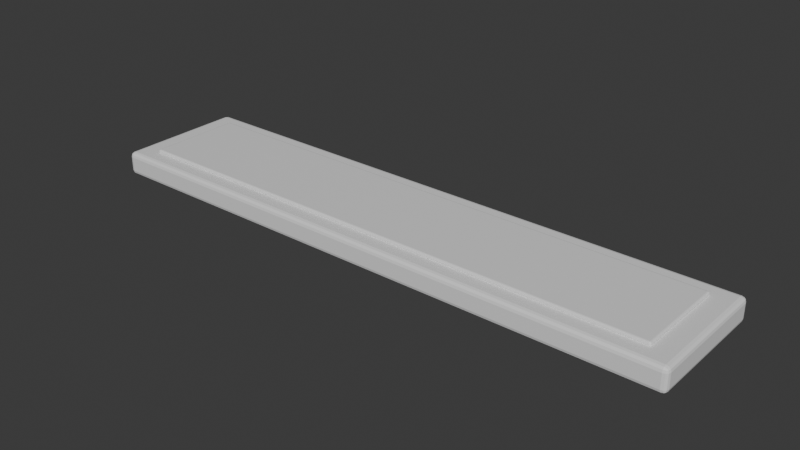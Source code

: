 # Source: peak-tram-lights.blend  (saved by Blender 5.2.45; exported with 4.5.12 LTS)
import bpy
from mathutils import Matrix  # noqa: F401  (used for matrix-valued properties, if any)

bpy.ops.wm.read_factory_settings(use_empty=True)
scene = bpy.context.scene
scene.name = 'Scene'

# ---- collections
col_collection = bpy.data.collections.new('Collection'); scene.collection.children.link(col_collection)

# ---- materials (node trees are filled in below, after node groups)
mat_recessed_light_aluminium_body = bpy.data.materials.new('Recessed light aluminium body')
mat_recessed_light_aluminium_body.diffuse_color = (0.55, 0.61, 0.6, 1.0)
mat_inset_frosted_light_diffuser = bpy.data.materials.new('Inset frosted light diffuser')
mat_inset_frosted_light_diffuser.diffuse_color = (1.0, 0.8, 0.5, 1.0)

# ---- material node trees
mat_recessed_light_aluminium_body.use_nodes = True; mat_recessed_light_aluminium_body.node_tree.nodes.clear()
_N = mat_recessed_light_aluminium_body.node_tree.nodes; _L = mat_recessed_light_aluminium_body.node_tree.links
n0 = _N.new('ShaderNodeBsdfPrincipled'); n0.name = 'Principled BSDF'; n0.location = (-200, 100)
n0.inputs[10].default_value = 0.005
n1 = _N.new('ShaderNodeOutputMaterial'); n1.name = 'Material Output'; n1.location = (200, 100)
_L.new(n0.outputs[0], n1.inputs[0])
n1.is_active_output = True
mat_inset_frosted_light_diffuser.use_nodes = True; mat_inset_frosted_light_diffuser.node_tree.nodes.clear()
_N = mat_inset_frosted_light_diffuser.node_tree.nodes; _L = mat_inset_frosted_light_diffuser.node_tree.links
n0 = _N.new('ShaderNodeBsdfPrincipled'); n0.name = 'Principled BSDF'; n0.location = (-200, 100)
n0.inputs[10].default_value = 0.005
n1 = _N.new('ShaderNodeOutputMaterial'); n1.name = 'Material Output'; n1.location = (200, 100)
_L.new(n0.outputs[0], n1.inputs[0])
n1.is_active_output = True

# ---- world
world_world = bpy.data.worlds.new('World'); scene.world = world_world
world_world.use_nodes = True; world_world.node_tree.nodes.clear()
_N = world_world.node_tree.nodes; _L = world_world.node_tree.links
n0 = _N.new('ShaderNodeOutputWorld'); n0.name = 'World Output'; n0.location = (200, 100)
n1 = _N.new('ShaderNodeBackground'); n1.name = 'Background'; n1.location = (-200, 100)
n1.inputs[0].default_value = (0.05088, 0.05088, 0.05088, 1.0)
_L.new(n1.outputs[0], n0.inputs[0])
n0.is_active_output = True
world_world.color = (0.05088, 0.05088, 0.05088)
world_world.sun_shadow_jitter_overblur = 0.0

# ---- meshes
me_cube_001 = bpy.data.meshes.new('Cube.001')
me_cube_001.from_pydata([(-0.492, -0.102, -0.02), (-0.492, -0.11, -0.012), (-0.5, -0.102, -0.012), (-0.492, -0.106, -0.01893), (-0.496, -0.102, -0.01893), (-0.4958, -0.1058, -0.01789), (-0.496, -0.1089, -0.012), (-0.492, -0.1089, -0.01599), (-0.4958, -0.1079, -0.01583), (-0.4989, -0.102, -0.01599), (-0.4989, -0.106, -0.012), (-0.4979, -0.1058, -0.01583), (-0.492, -0.11, 0.012), (-0.492, -0.102, 0.02), (-0.5, -0.102, 0.012), (-0.492, -0.1089, 0.01599), (-0.496, -0.1089, 0.012), (-0.4958, -0.1079, 0.01583), (-0.496, -0.102, 0.01893), (-0.492, -0.106, 0.01893), (-0.4958, -0.1058, 0.01789), (-0.4989, -0.106, 0.012), (-0.4989, -0.102, 0.01599), (-0.4979, -0.1058, 0.01583), (-0.492, 0.102, -0.02), (-0.5, 0.102, -0.012), (-0.492, 0.11, -0.012), (-0.496, 0.102, -0.01893), (-0.492, 0.106, -0.01893), (-0.4958, 0.1058, -0.01789), (-0.4989, 0.106, -0.012), (-0.4989, 0.102, -0.01599), (-0.4979, 0.1058, -0.01583), (-0.492, 0.1089, -0.01599), (-0.496, 0.1089, -0.012), (-0.4958, 0.1079, -0.01583), (-0.492, 0.102, 0.02), (-0.492, 0.11, 0.012), (-0.5, 0.102, 0.012), (-0.492, 0.106, 0.01893), (-0.496, 0.102, 0.01893), (-0.4958, 0.1058, 0.01789), (-0.496, 0.1089, 0.012), (-0.492, 0.1089, 0.01599), (-0.4958, 0.1079, 0.01583), (-0.4989, 0.102, 0.01599), (-0.4989, 0.106, 0.012), (-0.4979, 0.1058, 0.01583), (0.492, -0.102, -0.02), (0.5, -0.102, -0.012), (0.492, -0.11, -0.012), (0.496, -0.102, -0.01893), (0.492, -0.106, -0.01893), (0.4958, -0.1058, -0.01789), (0.4989, -0.106, -0.012), (0.4989, -0.102, -0.01599), (0.4979, -0.1058, -0.01583), (0.492, -0.1089, -0.01599), (0.496, -0.1089, -0.012), (0.4958, -0.1079, -0.01583), (0.492, -0.102, 0.02), (0.492, -0.11, 0.012), (0.5, -0.102, 0.012), (0.492, -0.106, 0.01893), (0.496, -0.102, 0.01893), (0.4958, -0.1058, 0.01789), (0.496, -0.1089, 0.012), (0.492, -0.1089, 0.01599), (0.4958, -0.1079, 0.01583), (0.4989, -0.102, 0.01599), (0.4989, -0.106, 0.012), (0.4979, -0.1058, 0.01583), (0.492, 0.102, -0.02), (0.492, 0.11, -0.012), (0.5, 0.102, -0.012), (0.492, 0.106, -0.01893), (0.496, 0.102, -0.01893), (0.4958, 0.1058, -0.01789), (0.496, 0.1089, -0.012), (0.492, 0.1089, -0.01599), (0.4958, 0.1079, -0.01583), (0.4989, 0.102, -0.01599), (0.4989, 0.106, -0.012), (0.4979, 0.1058, -0.01583), (0.492, 0.102, 0.02), (0.5, 0.102, 0.012), (0.492, 0.11, 0.012), (0.496, 0.102, 0.01893), (0.492, 0.106, 0.01893), (0.4958, 0.1058, 0.01789), (0.4989, 0.106, 0.012), (0.4989, 0.102, 0.01599), (0.4979, 0.1058, 0.01583), (0.492, 0.1089, 0.01599), (0.496, 0.1089, 0.012), (0.4958, 0.1079, 0.01583)], [], [(0, 3, 5, 4), (3, 7, 8, 5), (1, 6, 8, 7), (6, 10, 11, 8), (2, 9, 11, 10), (9, 4, 5, 11), (5, 8, 11), (12, 15, 17, 16), (15, 19, 20, 17), (13, 18, 20, 19), (18, 22, 23, 20), (14, 21, 23, 22), (21, 16, 17, 23), (17, 20, 23), (24, 27, 29, 28), (27, 31, 32, 29), (25, 30, 32, 31), (30, 34, 35, 32), (26, 33, 35, 34), (33, 28, 29, 35), (29, 32, 35), (36, 39, 41, 40), (39, 43, 44, 41), (37, 42, 44, 43), (42, 46, 47, 44), (38, 45, 47, 46), (45, 40, 41, 47), (41, 44, 47), (48, 51, 53, 52), (51, 55, 56, 53), (49, 54, 56, 55), (54, 58, 59, 56), (50, 57, 59, 58), (57, 52, 53, 59), (53, 56, 59), (60, 63, 65, 64), (63, 67, 68, 65), (61, 66, 68, 67), (66, 70, 71, 68), (62, 69, 71, 70), (69, 64, 65, 71), (65, 68, 71), (72, 75, 77, 76), (75, 79, 80, 77), (73, 78, 80, 79), (78, 82, 83, 80), (74, 81, 83, 82), (81, 76, 77, 83), (77, 80, 83), (84, 87, 89, 88), (87, 91, 92, 89), (85, 90, 92, 91), (90, 94, 95, 92), (86, 93, 95, 94), (93, 88, 89, 95), (89, 92, 95), (24, 0, 4, 27), (27, 4, 9, 31), (31, 9, 2, 25), (1, 12, 16, 6), (6, 16, 21, 10), (10, 21, 14, 2), (13, 36, 40, 18), (18, 40, 45, 22), (22, 45, 38, 14), (37, 26, 34, 42), (42, 34, 30, 46), (46, 30, 25, 38), (72, 24, 28, 75), (75, 28, 33, 79), (79, 33, 26, 73), (36, 84, 88, 39), (39, 88, 93, 43), (43, 93, 86, 37), (85, 74, 82, 90), (90, 82, 78, 94), (94, 78, 73, 86), (48, 72, 76, 51), (51, 76, 81, 55), (55, 81, 74, 49), (84, 60, 64, 87), (87, 64, 69, 91), (91, 69, 62, 85), (61, 50, 58, 66), (66, 58, 54, 70), (70, 54, 49, 62), (0, 48, 52, 3), (3, 52, 57, 7), (7, 57, 50, 1), (60, 13, 19, 63), (63, 19, 15, 67), (67, 15, 12, 61), (24, 72, 48, 0), (2, 14, 38, 25), (50, 61, 12, 1), (84, 36, 13, 60), (26, 37, 86, 73), (74, 85, 62, 49)])
_uv = me_cube_001.uv_layers.new(name='UVMap')
_uv.uv.foreach_set('vector', [0.127, 0.7409, 0.127, 0.7454, 0.126, 0.7453, 0.126, 0.7409, 0.127, 0.7454, 0.127, 0.75, 0.126, 0.75, 0.126, 0.7453, 0.425, 0.998, 0.425, 1.0, 0.375, 0.999, 0.375, 0.998, 0.425, 0.0, 0.425, 0.004551, 0.375, 0.004744, 0.375, 0.0, 0.425, 0.009091, 0.375, 0.009091, 0.375, 0.004744, 0.425, 0.004551, 0.125, 0.7409, 0.126, 0.7409, 0.126, 0.7453, 0.125, 0.7453, 0.126, 0.7453, 0.126, 0.75, 0.125, 0.7453, 0.575, 0.998, 0.6, 0.998, 0.5989, 0.999, 0.575, 1.0, 0.6, 0.998, 0.625, 0.998, 0.625, 0.999, 0.5989, 0.999, 0.873, 0.7409, 0.875, 0.7409, 0.874, 0.75, 0.873, 0.75, 0.625, 0.009091, 0.6, 0.009091, 0.5989, 0.004744, 0.625, 0.0, 0.575, 0.009091, 0.575, 0.004551, 0.5989, 0.004744, 0.6, 0.009091, 0.575, 0.004551, 0.575, 0.0, 0.5989, 0.002394, 0.5989, 0.004744, 0.5989, 0.999, 0.625, 0.999, 0.5989, 0.9995, 0.127, 0.5091, 0.126, 0.5091, 0.126, 0.5047, 0.127, 0.5046, 0.126, 0.5091, 0.125, 0.5091, 0.125, 0.5047, 0.126, 0.5047, 0.425, 0.2409, 0.425, 0.2454, 0.375, 0.2453, 0.375, 0.2409, 0.425, 0.2454, 0.425, 0.251, 0.375, 0.251, 0.375, 0.2453, 0.425, 0.252, 0.375, 0.252, 0.375, 0.251, 0.425, 0.251, 0.127, 0.5, 0.127, 0.5046, 0.126, 0.5047, 0.126, 0.5, 0.126, 0.5047, 0.125, 0.5047, 0.126, 0.5, 0.873, 0.5091, 0.873, 0.5, 0.874, 0.5, 0.875, 0.5091, 0.625, 0.252, 0.6, 0.252, 0.5989, 0.251, 0.625, 0.2507, 0.575, 0.252, 0.575, 0.251, 0.5989, 0.251, 0.6, 0.252, 0.575, 0.251, 0.575, 0.2454, 0.5989, 0.2466, 0.5989, 0.251, 0.575, 0.2409, 0.6, 0.2409, 0.5989, 0.2466, 0.575, 0.2454, 0.6, 0.2409, 0.625, 0.2409, 0.625, 0.2507, 0.5989, 0.2466, 0.625, 0.2507, 0.5989, 0.251, 0.5989, 0.2466, 0.373, 0.7409, 0.374, 0.7409, 0.374, 0.7453, 0.373, 0.7454, 0.374, 0.7409, 0.4, 0.7409, 0.3944, 0.7453, 0.374, 0.7453, 0.425, 0.7409, 0.425, 0.7454, 0.3944, 0.7453, 0.4, 0.7409, 0.425, 0.7454, 0.425, 0.751, 0.3745, 0.7505, 0.3944, 0.7453, 0.425, 0.752, 0.374, 0.751, 0.3745, 0.7505, 0.425, 0.751, 0.374, 0.751, 0.373, 0.7454, 0.374, 0.7453, 0.3745, 0.7505, 0.374, 0.7453, 0.3944, 0.7453, 0.3745, 0.7505, 0.627, 0.7409, 0.626, 0.751, 0.6255, 0.7505, 0.626, 0.7409, 0.626, 0.751, 0.6, 0.752, 0.5989, 0.751, 0.6255, 0.7505, 0.575, 0.752, 0.575, 0.751, 0.5989, 0.751, 0.6, 0.752, 0.575, 0.751, 0.575, 0.7454, 0.5989, 0.7466, 0.5989, 0.751, 0.575, 0.7409, 0.6, 0.7409, 0.5989, 0.7466, 0.575, 0.7454, 0.6, 0.7409, 0.626, 0.7409, 0.6255, 0.7505, 0.5989, 0.7466, 0.6255, 0.7505, 0.5989, 0.751, 0.5989, 0.7466, 0.373, 0.5091, 0.373, 0.5046, 0.374, 0.5047, 0.374, 0.5091, 0.373, 0.5046, 0.374, 0.499, 0.3745, 0.4995, 0.374, 0.5047, 0.425, 0.498, 0.425, 0.499, 0.3745, 0.4995, 0.374, 0.499, 0.425, 0.499, 0.425, 0.5046, 0.3944, 0.5047, 0.3745, 0.4995, 0.425, 0.5091, 0.4, 0.5091, 0.3944, 0.5047, 0.425, 0.5046, 0.4, 0.5091, 0.374, 0.5091, 0.374, 0.5047, 0.3944, 0.5047, 0.374, 0.5047, 0.3745, 0.4995, 0.3944, 0.5047, 0.627, 0.5091, 0.626, 0.5091, 0.6189, 0.5033, 0.626, 0.499, 0.626, 0.5091, 0.6, 0.5091, 0.5989, 0.5047, 0.6189, 0.5033, 0.575, 0.5091, 0.575, 0.5046, 0.5989, 0.5047, 0.6, 0.5091, 0.575, 0.5046, 0.575, 0.499, 0.5989, 0.4998, 0.5989, 0.5047, 0.575, 0.498, 0.6, 0.498, 0.5989, 0.4998, 0.575, 0.499, 0.6, 0.498, 0.626, 0.499, 0.6189, 0.5033, 0.5989, 0.4998, 0.6189, 0.5033, 0.5989, 0.5047, 0.5989, 0.4998, 0.127, 0.5091, 0.127, 0.7409, 0.126, 0.7409, 0.126, 0.5091, 0.126, 0.5091, 0.126, 0.7409, 0.125, 0.7409, 0.125, 0.5091, 0.375, 0.2409, 0.375, 0.009091, 0.425, 0.009091, 0.425, 0.2409, 0.425, 0.998, 0.575, 0.998, 0.575, 1.0, 0.425, 1.0, 0.425, 0.0, 0.575, 0.0, 0.575, 0.004551, 0.425, 0.004551, 0.425, 0.004551, 0.575, 0.004551, 0.575, 0.009091, 0.425, 0.009091, 0.873, 0.7409, 0.873, 0.5091, 0.875, 0.5091, 0.875, 0.7409, 0.625, 0.009091, 0.625, 0.2409, 0.6, 0.2409, 0.6, 0.009091, 0.6, 0.009091, 0.6, 0.2409, 0.575, 0.2409, 0.575, 0.009091, 0.575, 0.252, 0.425, 0.252, 0.425, 0.251, 0.575, 0.251, 0.575, 0.251, 0.425, 0.251, 0.425, 0.2454, 0.575, 0.2454, 0.575, 0.2454, 0.425, 0.2454, 0.425, 0.2409, 0.575, 0.2409, 0.373, 0.5091, 0.127, 0.5091, 0.127, 0.5046, 0.373, 0.5046, 0.373, 0.5046, 0.127, 0.5046, 0.127, 0.5, 0.374, 0.499, 0.374, 0.499, 0.375, 0.252, 0.425, 0.252, 0.425, 0.498, 0.873, 0.5091, 0.627, 0.5091, 0.626, 0.499, 0.873, 0.5, 0.625, 0.252, 0.626, 0.499, 0.6, 0.498, 0.6, 0.252, 0.6, 0.252, 0.6, 0.498, 0.575, 0.498, 0.575, 0.252, 0.575, 0.5091, 0.425, 0.5091, 0.425, 0.5046, 0.575, 0.5046, 0.575, 0.5046, 0.425, 0.5046, 0.425, 0.499, 0.575, 0.499, 0.575, 0.499, 0.425, 0.499, 0.425, 0.498, 0.575, 0.498, 0.373, 0.7409, 0.373, 0.5091, 0.374, 0.5091, 0.374, 0.7409, 0.374, 0.7409, 0.374, 0.5091, 0.4, 0.5091, 0.4, 0.7409, 0.4, 0.7409, 0.4, 0.5091, 0.425, 0.5091, 0.425, 0.7409, 0.627, 0.5091, 0.627, 0.7409, 0.626, 0.7409, 0.626, 0.5091, 0.626, 0.5091, 0.626, 0.7409, 0.6, 0.7409, 0.6, 0.5091, 0.6, 0.5091, 0.6, 0.7409, 0.575, 0.7409, 0.575, 0.5091, 0.575, 0.752, 0.425, 0.752, 0.425, 0.751, 0.575, 0.751, 0.575, 0.751, 0.425, 0.751, 0.425, 0.7454, 0.575, 0.7454, 0.575, 0.7454, 0.425, 0.7454, 0.425, 0.7409, 0.575, 0.7409, 0.127, 0.7409, 0.373, 0.7409, 0.373, 0.7454, 0.127, 0.7454, 0.127, 0.7454, 0.373, 0.7454, 0.374, 0.751, 0.127, 0.75, 0.375, 0.998, 0.374, 0.751, 0.425, 0.752, 0.425, 0.998, 0.627, 0.7409, 0.873, 0.7409, 0.873, 0.75, 0.626, 0.751, 0.626, 0.751, 0.625, 0.998, 0.6, 0.998, 0.6, 0.752, 0.6, 0.752, 0.6, 0.998, 0.575, 0.998, 0.575, 0.752, 0.127, 0.5091, 0.373, 0.5091, 0.373, 0.7409, 0.127, 0.7409, 0.425, 0.009091, 0.575, 0.009091, 0.575, 0.2409, 0.425, 0.2409, 0.425, 0.752, 0.575, 0.752, 0.575, 0.998, 0.425, 0.998, 0.627, 0.5091, 0.873, 0.5091, 0.873, 0.7409, 0.627, 0.7409, 0.425, 0.252, 0.575, 0.252, 0.575, 0.498, 0.425, 0.498, 0.425, 0.5091, 0.575, 0.5091, 0.575, 0.7409, 0.425, 0.7409])
me_cube_001.materials.append(mat_recessed_light_aluminium_body)
me_cube_001.update()
me_cube_002 = bpy.data.meshes.new('Cube.002')
me_cube_002.from_pydata([(-0.457, -0.077, 0.0185), (-0.457, -0.08, 0.0215), (-0.46, -0.077, 0.0215), (-0.457, -0.0785, 0.0189), (-0.4585, -0.077, 0.0189), (-0.4584, -0.07843, 0.01929), (-0.4585, -0.0796, 0.0215), (-0.457, -0.0796, 0.02), (-0.4584, -0.07921, 0.02007), (-0.4596, -0.077, 0.02), (-0.4596, -0.0785, 0.0215), (-0.4592, -0.07843, 0.02007), (-0.457, -0.08, 0.0225), (-0.457, -0.077, 0.0255), (-0.46, -0.077, 0.0225), (-0.457, -0.0796, 0.024), (-0.4585, -0.0796, 0.0225), (-0.4584, -0.07921, 0.02393), (-0.4585, -0.077, 0.0251), (-0.457, -0.0785, 0.0251), (-0.4584, -0.07843, 0.02471), (-0.4596, -0.0785, 0.0225), (-0.4596, -0.077, 0.024), (-0.4592, -0.07843, 0.02393), (-0.457, 0.077, 0.0185), (-0.46, 0.077, 0.0215), (-0.457, 0.08, 0.0215), (-0.4585, 0.077, 0.0189), (-0.457, 0.0785, 0.0189), (-0.4584, 0.07843, 0.01929), (-0.4596, 0.0785, 0.0215), (-0.4596, 0.077, 0.02), (-0.4592, 0.07843, 0.02007), (-0.457, 0.0796, 0.02), (-0.4585, 0.0796, 0.0215), (-0.4584, 0.07921, 0.02007), (-0.457, 0.077, 0.0255), (-0.457, 0.08, 0.0225), (-0.46, 0.077, 0.0225), (-0.457, 0.0785, 0.0251), (-0.4585, 0.077, 0.0251), (-0.4584, 0.07843, 0.02471), (-0.4585, 0.0796, 0.0225), (-0.457, 0.0796, 0.024), (-0.4584, 0.07921, 0.02393), (-0.4596, 0.077, 0.024), (-0.4596, 0.0785, 0.0225), (-0.4592, 0.07843, 0.02393), (0.457, -0.077, 0.0185), (0.46, -0.077, 0.0215), (0.457, -0.08, 0.0215), (0.4585, -0.077, 0.0189), (0.457, -0.0785, 0.0189), (0.4584, -0.07843, 0.01929), (0.4596, -0.0785, 0.0215), (0.4596, -0.077, 0.02), (0.4592, -0.07843, 0.02007), (0.457, -0.0796, 0.02), (0.4585, -0.0796, 0.0215), (0.4584, -0.07921, 0.02007), (0.457, -0.077, 0.0255), (0.457, -0.08, 0.0225), (0.46, -0.077, 0.0225), (0.457, -0.0785, 0.0251), (0.4585, -0.077, 0.0251), (0.4584, -0.07843, 0.02471), (0.4585, -0.0796, 0.0225), (0.457, -0.0796, 0.024), (0.4584, -0.07921, 0.02393), (0.4596, -0.077, 0.024), (0.4596, -0.0785, 0.0225), (0.4592, -0.07843, 0.02393), (0.457, 0.077, 0.0185), (0.457, 0.08, 0.0215), (0.46, 0.077, 0.0215), (0.457, 0.0785, 0.0189), (0.4585, 0.077, 0.0189), (0.4584, 0.07843, 0.01929), (0.4585, 0.0796, 0.0215), (0.457, 0.0796, 0.02), (0.4584, 0.07921, 0.02007), (0.4596, 0.077, 0.02), (0.4596, 0.0785, 0.0215), (0.4592, 0.07843, 0.02007), (0.457, 0.077, 0.0255), (0.46, 0.077, 0.0225), (0.457, 0.08, 0.0225), (0.4585, 0.077, 0.0251), (0.457, 0.0785, 0.0251), (0.4584, 0.07843, 0.02471), (0.4596, 0.0785, 0.0225), (0.4596, 0.077, 0.024), (0.4592, 0.07843, 0.02393), (0.457, 0.0796, 0.024), (0.4585, 0.0796, 0.0225), (0.4584, 0.07921, 0.02393)], [], [(0, 3, 5, 4), (3, 7, 8, 5), (1, 6, 8, 7), (6, 10, 11, 8), (2, 9, 11, 10), (9, 4, 5, 11), (5, 8, 11), (12, 15, 17, 16), (15, 19, 20, 17), (13, 18, 20, 19), (18, 22, 23, 20), (14, 21, 23, 22), (21, 16, 17, 23), (17, 20, 23), (24, 27, 29, 28), (27, 31, 32, 29), (25, 30, 32, 31), (30, 34, 35, 32), (26, 33, 35, 34), (33, 28, 29, 35), (29, 32, 35), (36, 39, 41, 40), (39, 43, 44, 41), (37, 42, 44, 43), (42, 46, 47, 44), (38, 45, 47, 46), (45, 40, 41, 47), (41, 44, 47), (48, 51, 53, 52), (51, 55, 56, 53), (49, 54, 56, 55), (54, 58, 59, 56), (50, 57, 59, 58), (57, 52, 53, 59), (53, 56, 59), (60, 63, 65, 64), (63, 67, 68, 65), (61, 66, 68, 67), (66, 70, 71, 68), (62, 69, 71, 70), (69, 64, 65, 71), (65, 68, 71), (72, 75, 77, 76), (75, 79, 80, 77), (73, 78, 80, 79), (78, 82, 83, 80), (74, 81, 83, 82), (81, 76, 77, 83), (77, 80, 83), (84, 87, 89, 88), (87, 91, 92, 89), (85, 90, 92, 91), (90, 94, 95, 92), (86, 93, 95, 94), (93, 88, 89, 95), (89, 92, 95), (24, 0, 4, 27), (27, 4, 9, 31), (31, 9, 2, 25), (1, 12, 16, 6), (6, 16, 21, 10), (10, 21, 14, 2), (13, 36, 40, 18), (18, 40, 45, 22), (22, 45, 38, 14), (37, 26, 34, 42), (42, 34, 30, 46), (46, 30, 25, 38), (72, 24, 28, 75), (75, 28, 33, 79), (79, 33, 26, 73), (36, 84, 88, 39), (39, 88, 93, 43), (43, 93, 86, 37), (85, 74, 82, 90), (90, 82, 78, 94), (94, 78, 73, 86), (48, 72, 76, 51), (51, 76, 81, 55), (55, 81, 74, 49), (84, 60, 64, 87), (87, 64, 69, 91), (91, 69, 62, 85), (61, 50, 58, 66), (66, 58, 54, 70), (70, 54, 49, 62), (0, 48, 52, 3), (3, 52, 57, 7), (7, 57, 50, 1), (60, 13, 19, 63), (63, 19, 15, 67), (67, 15, 12, 61), (24, 72, 48, 0), (2, 14, 38, 25), (50, 61, 12, 1), (84, 36, 13, 60), (26, 37, 86, 73), (74, 85, 62, 49)])
_uv = me_cube_002.uv_layers.new(name='UVMap')
_uv.uv.foreach_set('vector', [0.1258, 0.7453, 0.1258, 0.7477, 0.1254, 0.7476, 0.1254, 0.7453, 0.1258, 0.7477, 0.1258, 0.75, 0.1254, 0.75, 0.1254, 0.7476, 0.4821, 0.9992, 0.4821, 1.0, 0.375, 0.9996, 0.375, 0.9992, 0.4821, 0.0, 0.4821, 0.002347, 0.375, 0.002446, 0.375, 0.0, 0.4821, 0.004687, 0.375, 0.004688, 0.375, 0.002446, 0.4821, 0.002347, 0.125, 0.7453, 0.1254, 0.7453, 0.1254, 0.7476, 0.125, 0.7476, 0.1254, 0.7476, 0.1254, 0.75, 0.125, 0.7476, 0.5179, 0.9992, 0.5714, 0.9992, 0.5691, 0.9996, 0.5179, 1.0, 0.5714, 0.9992, 0.625, 0.9992, 0.625, 0.9996, 0.5691, 0.9996, 0.8742, 0.7453, 0.875, 0.7453, 0.8746, 0.75, 0.8742, 0.75, 0.625, 0.004687, 0.5714, 0.004687, 0.5691, 0.002446, 0.625, 0.0, 0.5179, 0.004687, 0.5179, 0.002347, 0.5691, 0.002446, 0.5714, 0.004687, 0.5179, 0.002347, 0.5179, 0.0, 0.5691, 0.001235, 0.5691, 0.002446, 0.5691, 0.9996, 0.625, 0.9996, 0.5691, 0.9998, 0.1258, 0.5047, 0.1254, 0.5047, 0.1254, 0.5024, 0.1258, 0.5023, 0.1254, 0.5047, 0.125, 0.5047, 0.125, 0.5024, 0.1254, 0.5024, 0.4821, 0.2453, 0.4821, 0.2477, 0.375, 0.2476, 0.375, 0.2453, 0.4821, 0.2477, 0.4821, 0.2504, 0.375, 0.2504, 0.375, 0.2476, 0.4821, 0.2508, 0.375, 0.2508, 0.375, 0.2504, 0.4821, 0.2504, 0.1258, 0.5, 0.1258, 0.5023, 0.1254, 0.5024, 0.1254, 0.5, 0.1254, 0.5024, 0.125, 0.5024, 0.1254, 0.5, 0.8742, 0.5047, 0.8742, 0.5, 0.8746, 0.5, 0.875, 0.5047, 0.625, 0.2508, 0.5714, 0.2508, 0.5691, 0.2504, 0.625, 0.2503, 0.5179, 0.2508, 0.5179, 0.2504, 0.5691, 0.2504, 0.5714, 0.2508, 0.5179, 0.2504, 0.5179, 0.2477, 0.5691, 0.2482, 0.5691, 0.2504, 0.5179, 0.2453, 0.5714, 0.2453, 0.5691, 0.2482, 0.5179, 0.2477, 0.5714, 0.2453, 0.625, 0.2453, 0.625, 0.2503, 0.5691, 0.2482, 0.625, 0.2503, 0.5691, 0.2504, 0.5691, 0.2482, 0.3742, 0.7453, 0.3746, 0.7453, 0.3746, 0.7476, 0.3742, 0.7477, 0.3746, 0.7453, 0.4286, 0.7453, 0.4169, 0.7476, 0.3746, 0.7476, 0.4821, 0.7453, 0.4821, 0.7477, 0.4169, 0.7476, 0.4286, 0.7453, 0.4821, 0.7477, 0.4821, 0.7504, 0.3748, 0.7502, 0.4169, 0.7476, 0.4821, 0.7508, 0.3746, 0.7504, 0.3748, 0.7502, 0.4821, 0.7504, 0.3746, 0.7504, 0.3742, 0.7477, 0.3746, 0.7476, 0.3748, 0.7502, 0.3746, 0.7476, 0.4169, 0.7476, 0.3748, 0.7502, 0.6258, 0.7453, 0.6254, 0.7504, 0.6252, 0.7502, 0.6254, 0.7453, 0.6254, 0.7504, 0.5714, 0.7508, 0.5691, 0.7504, 0.6252, 0.7502, 0.5179, 0.7508, 0.5179, 0.7504, 0.5691, 0.7504, 0.5714, 0.7508, 0.5179, 0.7504, 0.5179, 0.7477, 0.5691, 0.7482, 0.5691, 0.7504, 0.5179, 0.7453, 0.5714, 0.7453, 0.5691, 0.7482, 0.5179, 0.7477, 0.5714, 0.7453, 0.6254, 0.7453, 0.6252, 0.7502, 0.5691, 0.7482, 0.6252, 0.7502, 0.5691, 0.7504, 0.5691, 0.7482, 0.3742, 0.5047, 0.3742, 0.5023, 0.3746, 0.5024, 0.3746, 0.5047, 0.3742, 0.5023, 0.3746, 0.4996, 0.3748, 0.4998, 0.3746, 0.5024, 0.4821, 0.4992, 0.4821, 0.4996, 0.3748, 0.4998, 0.3746, 0.4996, 0.4821, 0.4996, 0.4821, 0.5023, 0.4169, 0.5024, 0.3748, 0.4998, 0.4821, 0.5047, 0.4286, 0.5047, 0.4169, 0.5024, 0.4821, 0.5023, 0.4286, 0.5047, 0.3746, 0.5047, 0.3746, 0.5024, 0.4169, 0.5024, 0.3746, 0.5024, 0.3748, 0.4998, 0.4169, 0.5024, 0.6258, 0.5047, 0.6254, 0.5047, 0.6111, 0.5017, 0.6254, 0.4996, 0.6254, 0.5047, 0.5714, 0.5047, 0.5691, 0.5024, 0.6111, 0.5017, 0.5179, 0.5047, 0.5179, 0.5023, 0.5691, 0.5024, 0.5714, 0.5047, 0.5179, 0.5023, 0.5179, 0.4996, 0.5691, 0.5, 0.5691, 0.5024, 0.5179, 0.4992, 0.5714, 0.4992, 0.5691, 0.5, 0.5179, 0.4996, 0.5714, 0.4992, 0.6254, 0.4996, 0.6111, 0.5017, 0.5691, 0.5, 0.6111, 0.5017, 0.5691, 0.5024, 0.5691, 0.5, 0.1258, 0.5047, 0.1258, 0.7453, 0.1254, 0.7453, 0.1254, 0.5047, 0.1254, 0.5047, 0.1254, 0.7453, 0.125, 0.7453, 0.125, 0.5047, 0.375, 0.2453, 0.375, 0.004688, 0.4821, 0.004687, 0.4821, 0.2453, 0.4821, 0.9992, 0.5179, 0.9992, 0.5179, 1.0, 0.4821, 1.0, 0.4821, 0.0, 0.5179, 0.0, 0.5179, 0.002347, 0.4821, 0.002347, 0.4821, 0.002347, 0.5179, 0.002347, 0.5179, 0.004687, 0.4821, 0.004687, 0.8742, 0.7453, 0.8742, 0.5047, 0.875, 0.5047, 0.875, 0.7453, 0.625, 0.004687, 0.625, 0.2453, 0.5714, 0.2453, 0.5714, 0.004687, 0.5714, 0.004687, 0.5714, 0.2453, 0.5179, 0.2453, 0.5179, 0.004687, 0.5179, 0.2508, 0.4821, 0.2508, 0.4821, 0.2504, 0.5179, 0.2504, 0.5179, 0.2504, 0.4821, 0.2504, 0.4821, 0.2477, 0.5179, 0.2477, 0.5179, 0.2477, 0.4821, 0.2477, 0.4821, 0.2453, 0.5179, 0.2453, 0.3742, 0.5047, 0.1258, 0.5047, 0.1258, 0.5023, 0.3742, 0.5023, 0.3742, 0.5023, 0.1258, 0.5023, 0.1258, 0.5, 0.3746, 0.4996, 0.3746, 0.4996, 0.375, 0.2508, 0.4821, 0.2508, 0.4821, 0.4992, 0.8742, 0.5047, 0.6258, 0.5047, 0.6254, 0.4996, 0.8742, 0.5, 0.625, 0.2508, 0.6254, 0.4996, 0.5714, 0.4992, 0.5714, 0.2508, 0.5714, 0.2508, 0.5714, 0.4992, 0.5179, 0.4992, 0.5179, 0.2508, 0.5179, 0.5047, 0.4821, 0.5047, 0.4821, 0.5023, 0.5179, 0.5023, 0.5179, 0.5023, 0.4821, 0.5023, 0.4821, 0.4996, 0.5179, 0.4996, 0.5179, 0.4996, 0.4821, 0.4996, 0.4821, 0.4992, 0.5179, 0.4992, 0.3742, 0.7453, 0.3742, 0.5047, 0.3746, 0.5047, 0.3746, 0.7453, 0.3746, 0.7453, 0.3746, 0.5047, 0.4286, 0.5047, 0.4286, 0.7453, 0.4286, 0.7453, 0.4286, 0.5047, 0.4821, 0.5047, 0.4821, 0.7453, 0.6258, 0.5047, 0.6258, 0.7453, 0.6254, 0.7453, 0.6254, 0.5047, 0.6254, 0.5047, 0.6254, 0.7453, 0.5714, 0.7453, 0.5714, 0.5047, 0.5714, 0.5047, 0.5714, 0.7453, 0.5179, 0.7453, 0.5179, 0.5047, 0.5179, 0.7508, 0.4821, 0.7508, 0.4821, 0.7504, 0.5179, 0.7504, 0.5179, 0.7504, 0.4821, 0.7504, 0.4821, 0.7477, 0.5179, 0.7477, 0.5179, 0.7477, 0.4821, 0.7477, 0.4821, 0.7453, 0.5179, 0.7453, 0.1258, 0.7453, 0.3742, 0.7453, 0.3742, 0.7477, 0.1258, 0.7477, 0.1258, 0.7477, 0.3742, 0.7477, 0.3746, 0.7504, 0.1258, 0.75, 0.375, 0.9992, 0.3746, 0.7504, 0.4821, 0.7508, 0.4821, 0.9992, 0.6258, 0.7453, 0.8742, 0.7453, 0.8742, 0.75, 0.6254, 0.7504, 0.6254, 0.7504, 0.625, 0.9992, 0.5714, 0.9992, 0.5714, 0.7508, 0.5714, 0.7508, 0.5714, 0.9992, 0.5179, 0.9992, 0.5179, 0.7508, 0.1258, 0.5047, 0.3742, 0.5047, 0.3742, 0.7453, 0.1258, 0.7453, 0.4821, 0.004687, 0.5179, 0.004687, 0.5179, 0.2453, 0.4821, 0.2453, 0.4821, 0.7508, 0.5179, 0.7508, 0.5179, 0.9992, 0.4821, 0.9992, 0.6258, 0.5047, 0.8742, 0.5047, 0.8742, 0.7453, 0.6258, 0.7453, 0.4821, 0.2508, 0.5179, 0.2508, 0.5179, 0.4992, 0.4821, 0.4992, 0.4821, 0.5047, 0.5179, 0.5047, 0.5179, 0.7453, 0.4821, 0.7453])
me_cube_002.materials.append(mat_inset_frosted_light_diffuser)
me_cube_002.update()

# ---- objects
ob_recessed_light_aluminium_body = bpy.data.objects.new('Recessed light aluminium body', me_cube_001)
ob_inset_frosted_light_diffuser = bpy.data.objects.new('Inset frosted light diffuser', me_cube_002)

# ---- transforms, parenting, visibility, modifiers, constraints
ob_recessed_light_aluminium_body.location = (0.0, 0.0, 0.0)
ob_inset_frosted_light_diffuser.location = (0.0, 0.0, 0.0)

# ---- collection membership
col_collection.objects.link(ob_recessed_light_aluminium_body)
col_collection.objects.link(ob_inset_frosted_light_diffuser)

# ---- scene / render settings (as saved in the file)
scene.frame_start = 1; scene.frame_end = 250; scene.frame_set(1)
scene.render.engine = 'BLENDER_EEVEE_NEXT'
scene.render.bake_bias = 0.0
scene.render.bake_samples = 0
scene.render.compositor_device = 'GPU'
scene.eevee.use_volume_custom_range = False
scene.eevee.fast_gi_thickness_near = 0.1
scene.eevee.fast_gi_thickness_far = 0.0
scene.eevee.ray_tracing_options.screen_trace_thickness = 0.1
bpy.context.view_layer.update()

# ---- added for rendering (the .blend has no active camera and no usable light): camera, sun
cam_auto = bpy.data.cameras.new('AutoCamera')
cam_auto.lens = 50.0
cam_auto.sensor_width = 36.0
cam_auto.clip_end = 1000.0
ob_auto_camera = bpy.data.objects.new('AutoCamera', cam_auto)
scene.collection.objects.link(ob_auto_camera)
ob_auto_camera.location = (0.948285, -1.13794, 0.761378)
ob_auto_camera.rotation_euler = (1.09748, -7.21219e-08, 0.694738)
scene.camera = ob_auto_camera
light_auto_sun = bpy.data.lights.new('AutoSun', 'SUN')
light_auto_sun.energy = 3.0
light_auto_sun.angle = 0.0523599
ob_auto_sun = bpy.data.objects.new('AutoSun', light_auto_sun)
scene.collection.objects.link(ob_auto_sun)
ob_auto_sun.rotation_euler = (0.872665, 0.174533, 0.523599)
bpy.context.view_layer.update()
